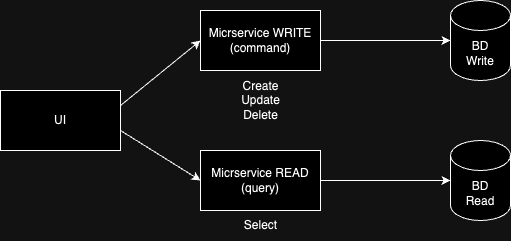

The diagram above was exported from draw.io. Its source (the exported page's mxGraphModel, read from the mxfile embedded in the PNG):
<mxGraphModel dx="1026" dy="603" grid="1" gridSize="10" guides="1" tooltips="1" connect="1" arrows="1" fold="1" page="1" pageScale="1" pageWidth="827" pageHeight="1169" math="0" shadow="0">
  <root>
    <mxCell id="0" />
    <mxCell id="1" parent="0" />
    <mxCell id="2" style="rounded=0;orthogonalLoop=1;jettySize=auto;html=1;entryX=0;entryY=0.5;entryDx=0;entryDy=0;exitX=1;exitY=0.25;exitDx=0;exitDy=0;" edge="1" source="4" target="5" parent="1">
      <mxGeometry relative="1" as="geometry" />
    </mxCell>
    <mxCell id="3" style="rounded=0;orthogonalLoop=1;jettySize=auto;html=1;entryX=0;entryY=0.5;entryDx=0;entryDy=0;" edge="1" target="6" parent="1">
      <mxGeometry relative="1" as="geometry">
        <mxPoint x="250" y="280" as="sourcePoint" />
      </mxGeometry>
    </mxCell>
    <mxCell id="4" value="UI" style="rounded=0;whiteSpace=wrap;html=1;" vertex="1" parent="1">
      <mxGeometry x="130" y="240" width="120" height="60" as="geometry" />
    </mxCell>
    <mxCell id="5" value="Micrservice WRITE&lt;br&gt;(command)" style="rounded=0;whiteSpace=wrap;html=1;" vertex="1" parent="1">
      <mxGeometry x="330" y="160" width="120" height="60" as="geometry" />
    </mxCell>
    <mxCell id="6" value="Micrservice READ&lt;br&gt;(query)" style="rounded=0;whiteSpace=wrap;html=1;" vertex="1" parent="1">
      <mxGeometry x="330" y="300" width="120" height="60" as="geometry" />
    </mxCell>
    <mxCell id="7" value="BD&lt;br&gt;Write" style="shape=cylinder3;whiteSpace=wrap;html=1;boundedLbl=1;backgroundOutline=1;size=15;" vertex="1" parent="1">
      <mxGeometry x="580" y="150" width="60" height="80" as="geometry" />
    </mxCell>
    <mxCell id="8" value="BD&lt;br&gt;Read" style="shape=cylinder3;whiteSpace=wrap;html=1;boundedLbl=1;backgroundOutline=1;size=15;" vertex="1" parent="1">
      <mxGeometry x="580" y="290" width="60" height="80" as="geometry" />
    </mxCell>
    <mxCell id="9" style="edgeStyle=orthogonalEdgeStyle;rounded=0;orthogonalLoop=1;jettySize=auto;html=1;entryX=0;entryY=0.5;entryDx=0;entryDy=0;entryPerimeter=0;" edge="1" source="5" target="7" parent="1">
      <mxGeometry relative="1" as="geometry" />
    </mxCell>
    <mxCell id="10" style="edgeStyle=orthogonalEdgeStyle;rounded=0;orthogonalLoop=1;jettySize=auto;html=1;entryX=0;entryY=0.5;entryDx=0;entryDy=0;entryPerimeter=0;" edge="1" source="6" target="8" parent="1">
      <mxGeometry relative="1" as="geometry" />
    </mxCell>
    <mxCell id="11" value="Create&lt;br&gt;Update&lt;br&gt;Delete" style="text;html=1;align=center;verticalAlign=middle;resizable=0;points=[];autosize=1;strokeColor=none;fillColor=none;" vertex="1" parent="1">
      <mxGeometry x="360" y="220" width="60" height="60" as="geometry" />
    </mxCell>
    <mxCell id="12" value="Select" style="text;html=1;align=center;verticalAlign=middle;resizable=0;points=[];autosize=1;strokeColor=none;fillColor=none;" vertex="1" parent="1">
      <mxGeometry x="360" y="360" width="60" height="30" as="geometry" />
    </mxCell>
  </root>
</mxGraphModel>